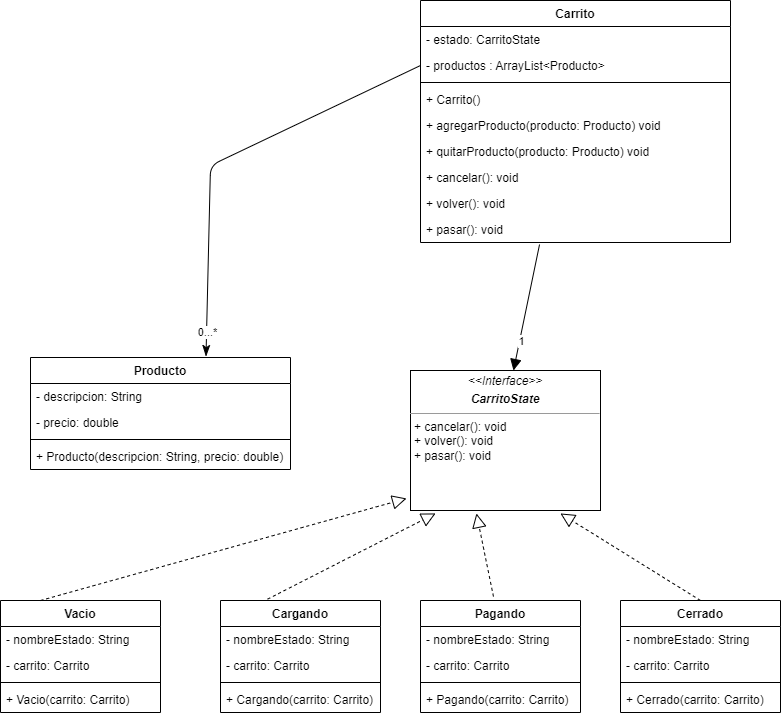

The diagram above was exported from draw.io. Its source (the exported page's mxGraphModel, read from the mxfile embedded in the PNG):
<mxGraphModel dx="2205" dy="896" grid="1" gridSize="10" guides="1" tooltips="1" connect="1" arrows="1" fold="1" page="1" pageScale="1" pageWidth="827" pageHeight="1169" math="0" shadow="0">
  <root>
    <mxCell id="0" />
    <mxCell id="1" parent="0" />
    <mxCell id="g3CjgvBiRyGAYTO2cjg0-1" value="Carrito" style="swimlane;fontStyle=1;align=center;verticalAlign=top;childLayout=stackLayout;horizontal=1;startSize=26;horizontalStack=0;resizeParent=1;resizeParentMax=0;resizeLast=0;collapsible=1;marginBottom=0;" vertex="1" parent="1">
      <mxGeometry x="450" width="310" height="242" as="geometry" />
    </mxCell>
    <mxCell id="g3CjgvBiRyGAYTO2cjg0-2" value="- estado: CarritoState" style="text;strokeColor=none;fillColor=none;align=left;verticalAlign=top;spacingLeft=4;spacingRight=4;overflow=hidden;rotatable=0;points=[[0,0.5],[1,0.5]];portConstraint=eastwest;" vertex="1" parent="g3CjgvBiRyGAYTO2cjg0-1">
      <mxGeometry y="26" width="310" height="26" as="geometry" />
    </mxCell>
    <mxCell id="g3CjgvBiRyGAYTO2cjg0-11" value="- productos : ArrayList&lt;Producto&gt;" style="text;strokeColor=none;fillColor=none;align=left;verticalAlign=top;spacingLeft=4;spacingRight=4;overflow=hidden;rotatable=0;points=[[0,0.5],[1,0.5]];portConstraint=eastwest;" vertex="1" parent="g3CjgvBiRyGAYTO2cjg0-1">
      <mxGeometry y="52" width="310" height="26" as="geometry" />
    </mxCell>
    <mxCell id="g3CjgvBiRyGAYTO2cjg0-3" value="" style="line;strokeWidth=1;fillColor=none;align=left;verticalAlign=middle;spacingTop=-1;spacingLeft=3;spacingRight=3;rotatable=0;labelPosition=right;points=[];portConstraint=eastwest;strokeColor=inherit;" vertex="1" parent="g3CjgvBiRyGAYTO2cjg0-1">
      <mxGeometry y="78" width="310" height="8" as="geometry" />
    </mxCell>
    <mxCell id="g3CjgvBiRyGAYTO2cjg0-32" value="+ Carrito()" style="text;strokeColor=none;fillColor=none;align=left;verticalAlign=top;spacingLeft=4;spacingRight=4;overflow=hidden;rotatable=0;points=[[0,0.5],[1,0.5]];portConstraint=eastwest;" vertex="1" parent="g3CjgvBiRyGAYTO2cjg0-1">
      <mxGeometry y="86" width="310" height="26" as="geometry" />
    </mxCell>
    <mxCell id="g3CjgvBiRyGAYTO2cjg0-4" value="+ agregarProducto(producto: Producto) void" style="text;strokeColor=none;fillColor=none;align=left;verticalAlign=top;spacingLeft=4;spacingRight=4;overflow=hidden;rotatable=0;points=[[0,0.5],[1,0.5]];portConstraint=eastwest;" vertex="1" parent="g3CjgvBiRyGAYTO2cjg0-1">
      <mxGeometry y="112" width="310" height="26" as="geometry" />
    </mxCell>
    <mxCell id="g3CjgvBiRyGAYTO2cjg0-33" value="+ quitarProducto(producto: Producto) void" style="text;strokeColor=none;fillColor=none;align=left;verticalAlign=top;spacingLeft=4;spacingRight=4;overflow=hidden;rotatable=0;points=[[0,0.5],[1,0.5]];portConstraint=eastwest;" vertex="1" parent="g3CjgvBiRyGAYTO2cjg0-1">
      <mxGeometry y="138" width="310" height="26" as="geometry" />
    </mxCell>
    <mxCell id="g3CjgvBiRyGAYTO2cjg0-34" value="+ cancelar(): void" style="text;strokeColor=none;fillColor=none;align=left;verticalAlign=top;spacingLeft=4;spacingRight=4;overflow=hidden;rotatable=0;points=[[0,0.5],[1,0.5]];portConstraint=eastwest;" vertex="1" parent="g3CjgvBiRyGAYTO2cjg0-1">
      <mxGeometry y="164" width="310" height="26" as="geometry" />
    </mxCell>
    <mxCell id="g3CjgvBiRyGAYTO2cjg0-43" value="+ volver(): void" style="text;strokeColor=none;fillColor=none;align=left;verticalAlign=top;spacingLeft=4;spacingRight=4;overflow=hidden;rotatable=0;points=[[0,0.5],[1,0.5]];portConstraint=eastwest;" vertex="1" parent="g3CjgvBiRyGAYTO2cjg0-1">
      <mxGeometry y="190" width="310" height="26" as="geometry" />
    </mxCell>
    <mxCell id="g3CjgvBiRyGAYTO2cjg0-44" value="+ pasar(): void" style="text;strokeColor=none;fillColor=none;align=left;verticalAlign=top;spacingLeft=4;spacingRight=4;overflow=hidden;rotatable=0;points=[[0,0.5],[1,0.5]];portConstraint=eastwest;" vertex="1" parent="g3CjgvBiRyGAYTO2cjg0-1">
      <mxGeometry y="216" width="310" height="26" as="geometry" />
    </mxCell>
    <mxCell id="g3CjgvBiRyGAYTO2cjg0-5" value="Producto" style="swimlane;fontStyle=1;align=center;verticalAlign=top;childLayout=stackLayout;horizontal=1;startSize=26;horizontalStack=0;resizeParent=1;resizeParentMax=0;resizeLast=0;collapsible=1;marginBottom=0;" vertex="1" parent="1">
      <mxGeometry x="60" y="357" width="260" height="112" as="geometry" />
    </mxCell>
    <mxCell id="g3CjgvBiRyGAYTO2cjg0-6" value="- descripcion: String" style="text;strokeColor=none;fillColor=none;align=left;verticalAlign=top;spacingLeft=4;spacingRight=4;overflow=hidden;rotatable=0;points=[[0,0.5],[1,0.5]];portConstraint=eastwest;" vertex="1" parent="g3CjgvBiRyGAYTO2cjg0-5">
      <mxGeometry y="26" width="260" height="26" as="geometry" />
    </mxCell>
    <mxCell id="g3CjgvBiRyGAYTO2cjg0-10" value="- precio: double" style="text;strokeColor=none;fillColor=none;align=left;verticalAlign=top;spacingLeft=4;spacingRight=4;overflow=hidden;rotatable=0;points=[[0,0.5],[1,0.5]];portConstraint=eastwest;" vertex="1" parent="g3CjgvBiRyGAYTO2cjg0-5">
      <mxGeometry y="52" width="260" height="26" as="geometry" />
    </mxCell>
    <mxCell id="g3CjgvBiRyGAYTO2cjg0-7" value="" style="line;strokeWidth=1;fillColor=none;align=left;verticalAlign=middle;spacingTop=-1;spacingLeft=3;spacingRight=3;rotatable=0;labelPosition=right;points=[];portConstraint=eastwest;strokeColor=inherit;" vertex="1" parent="g3CjgvBiRyGAYTO2cjg0-5">
      <mxGeometry y="78" width="260" height="8" as="geometry" />
    </mxCell>
    <mxCell id="g3CjgvBiRyGAYTO2cjg0-8" value="+ Producto(descripcion: String, precio: double)" style="text;strokeColor=none;fillColor=none;align=left;verticalAlign=top;spacingLeft=4;spacingRight=4;overflow=hidden;rotatable=0;points=[[0,0.5],[1,0.5]];portConstraint=eastwest;" vertex="1" parent="g3CjgvBiRyGAYTO2cjg0-5">
      <mxGeometry y="86" width="260" height="26" as="geometry" />
    </mxCell>
    <mxCell id="g3CjgvBiRyGAYTO2cjg0-9" value="&lt;p style=&quot;margin:0px;margin-top:4px;text-align:center;&quot;&gt;&lt;i&gt;&amp;lt;&amp;lt;Interface&amp;gt;&amp;gt;&lt;/i&gt;&lt;br&gt;&lt;/p&gt;&lt;p style=&quot;margin:0px;margin-top:4px;text-align:center;&quot;&gt;&lt;i&gt;&lt;b&gt;CarritoState&lt;/b&gt;&lt;/i&gt;&lt;/p&gt;&lt;hr size=&quot;1&quot;&gt;&lt;p style=&quot;margin:0px;margin-left:4px;&quot;&gt;+ cancelar(): void&lt;/p&gt;&lt;p style=&quot;margin:0px;margin-left:4px;&quot;&gt;+ volver(): void&lt;/p&gt;&lt;p style=&quot;margin:0px;margin-left:4px;&quot;&gt;+ pasar(): void&lt;/p&gt;" style="verticalAlign=top;align=left;overflow=fill;fontSize=12;fontFamily=Helvetica;html=1;" vertex="1" parent="1">
      <mxGeometry x="440" y="370" width="190" height="140" as="geometry" />
    </mxCell>
    <mxCell id="g3CjgvBiRyGAYTO2cjg0-12" value="" style="endArrow=none;startArrow=classicThin;endFill=0;startFill=1;html=1;rounded=1;entryX=0;entryY=0.5;entryDx=0;entryDy=0;exitX=0.675;exitY=-0.009;exitDx=0;exitDy=0;exitPerimeter=0;endSize=11;startSize=9;" edge="1" parent="1" source="g3CjgvBiRyGAYTO2cjg0-5" target="g3CjgvBiRyGAYTO2cjg0-11">
      <mxGeometry width="160" relative="1" as="geometry">
        <mxPoint x="150" y="160" as="sourcePoint" />
        <mxPoint x="490" y="390" as="targetPoint" />
        <Array as="points">
          <mxPoint x="240" y="165" />
        </Array>
      </mxGeometry>
    </mxCell>
    <mxCell id="g3CjgvBiRyGAYTO2cjg0-14" value="0...*" style="edgeLabel;html=1;align=center;verticalAlign=middle;resizable=0;points=[];" vertex="1" connectable="0" parent="g3CjgvBiRyGAYTO2cjg0-12">
      <mxGeometry x="-0.8833" relative="1" as="geometry">
        <mxPoint as="offset" />
      </mxGeometry>
    </mxCell>
    <mxCell id="g3CjgvBiRyGAYTO2cjg0-15" value="Vacio" style="swimlane;fontStyle=1;align=center;verticalAlign=top;childLayout=stackLayout;horizontal=1;startSize=26;horizontalStack=0;resizeParent=1;resizeParentMax=0;resizeLast=0;collapsible=1;marginBottom=0;" vertex="1" parent="1">
      <mxGeometry x="30" y="600" width="160" height="112" as="geometry" />
    </mxCell>
    <mxCell id="g3CjgvBiRyGAYTO2cjg0-16" value="- nombreEstado: String" style="text;strokeColor=none;fillColor=none;align=left;verticalAlign=top;spacingLeft=4;spacingRight=4;overflow=hidden;rotatable=0;points=[[0,0.5],[1,0.5]];portConstraint=eastwest;" vertex="1" parent="g3CjgvBiRyGAYTO2cjg0-15">
      <mxGeometry y="26" width="160" height="26" as="geometry" />
    </mxCell>
    <mxCell id="g3CjgvBiRyGAYTO2cjg0-46" value="- carrito: Carrito" style="text;strokeColor=none;fillColor=none;align=left;verticalAlign=top;spacingLeft=4;spacingRight=4;overflow=hidden;rotatable=0;points=[[0,0.5],[1,0.5]];portConstraint=eastwest;" vertex="1" parent="g3CjgvBiRyGAYTO2cjg0-15">
      <mxGeometry y="52" width="160" height="26" as="geometry" />
    </mxCell>
    <mxCell id="g3CjgvBiRyGAYTO2cjg0-17" value="" style="line;strokeWidth=1;fillColor=none;align=left;verticalAlign=middle;spacingTop=-1;spacingLeft=3;spacingRight=3;rotatable=0;labelPosition=right;points=[];portConstraint=eastwest;strokeColor=inherit;" vertex="1" parent="g3CjgvBiRyGAYTO2cjg0-15">
      <mxGeometry y="78" width="160" height="8" as="geometry" />
    </mxCell>
    <mxCell id="g3CjgvBiRyGAYTO2cjg0-18" value="+ Vacio(carrito: Carrito)" style="text;strokeColor=none;fillColor=none;align=left;verticalAlign=top;spacingLeft=4;spacingRight=4;overflow=hidden;rotatable=0;points=[[0,0.5],[1,0.5]];portConstraint=eastwest;" vertex="1" parent="g3CjgvBiRyGAYTO2cjg0-15">
      <mxGeometry y="86" width="160" height="26" as="geometry" />
    </mxCell>
    <mxCell id="g3CjgvBiRyGAYTO2cjg0-19" value="Cargando" style="swimlane;fontStyle=1;align=center;verticalAlign=top;childLayout=stackLayout;horizontal=1;startSize=26;horizontalStack=0;resizeParent=1;resizeParentMax=0;resizeLast=0;collapsible=1;marginBottom=0;" vertex="1" parent="1">
      <mxGeometry x="250" y="600" width="160" height="112" as="geometry" />
    </mxCell>
    <mxCell id="g3CjgvBiRyGAYTO2cjg0-47" value="- nombreEstado: String" style="text;strokeColor=none;fillColor=none;align=left;verticalAlign=top;spacingLeft=4;spacingRight=4;overflow=hidden;rotatable=0;points=[[0,0.5],[1,0.5]];portConstraint=eastwest;" vertex="1" parent="g3CjgvBiRyGAYTO2cjg0-19">
      <mxGeometry y="26" width="160" height="26" as="geometry" />
    </mxCell>
    <mxCell id="g3CjgvBiRyGAYTO2cjg0-20" value="- carrito: Carrito" style="text;strokeColor=none;fillColor=none;align=left;verticalAlign=top;spacingLeft=4;spacingRight=4;overflow=hidden;rotatable=0;points=[[0,0.5],[1,0.5]];portConstraint=eastwest;" vertex="1" parent="g3CjgvBiRyGAYTO2cjg0-19">
      <mxGeometry y="52" width="160" height="26" as="geometry" />
    </mxCell>
    <mxCell id="g3CjgvBiRyGAYTO2cjg0-21" value="" style="line;strokeWidth=1;fillColor=none;align=left;verticalAlign=middle;spacingTop=-1;spacingLeft=3;spacingRight=3;rotatable=0;labelPosition=right;points=[];portConstraint=eastwest;strokeColor=inherit;" vertex="1" parent="g3CjgvBiRyGAYTO2cjg0-19">
      <mxGeometry y="78" width="160" height="8" as="geometry" />
    </mxCell>
    <mxCell id="g3CjgvBiRyGAYTO2cjg0-22" value="+ Cargando(carrito: Carrito)" style="text;strokeColor=none;fillColor=none;align=left;verticalAlign=top;spacingLeft=4;spacingRight=4;overflow=hidden;rotatable=0;points=[[0,0.5],[1,0.5]];portConstraint=eastwest;" vertex="1" parent="g3CjgvBiRyGAYTO2cjg0-19">
      <mxGeometry y="86" width="160" height="26" as="geometry" />
    </mxCell>
    <mxCell id="g3CjgvBiRyGAYTO2cjg0-23" value="Pagando" style="swimlane;fontStyle=1;align=center;verticalAlign=top;childLayout=stackLayout;horizontal=1;startSize=26;horizontalStack=0;resizeParent=1;resizeParentMax=0;resizeLast=0;collapsible=1;marginBottom=0;" vertex="1" parent="1">
      <mxGeometry x="450" y="600" width="160" height="112" as="geometry" />
    </mxCell>
    <mxCell id="g3CjgvBiRyGAYTO2cjg0-24" value="- nombreEstado: String" style="text;strokeColor=none;fillColor=none;align=left;verticalAlign=top;spacingLeft=4;spacingRight=4;overflow=hidden;rotatable=0;points=[[0,0.5],[1,0.5]];portConstraint=eastwest;" vertex="1" parent="g3CjgvBiRyGAYTO2cjg0-23">
      <mxGeometry y="26" width="160" height="26" as="geometry" />
    </mxCell>
    <mxCell id="g3CjgvBiRyGAYTO2cjg0-48" value="- carrito: Carrito" style="text;strokeColor=none;fillColor=none;align=left;verticalAlign=top;spacingLeft=4;spacingRight=4;overflow=hidden;rotatable=0;points=[[0,0.5],[1,0.5]];portConstraint=eastwest;" vertex="1" parent="g3CjgvBiRyGAYTO2cjg0-23">
      <mxGeometry y="52" width="160" height="26" as="geometry" />
    </mxCell>
    <mxCell id="g3CjgvBiRyGAYTO2cjg0-25" value="" style="line;strokeWidth=1;fillColor=none;align=left;verticalAlign=middle;spacingTop=-1;spacingLeft=3;spacingRight=3;rotatable=0;labelPosition=right;points=[];portConstraint=eastwest;strokeColor=inherit;" vertex="1" parent="g3CjgvBiRyGAYTO2cjg0-23">
      <mxGeometry y="78" width="160" height="8" as="geometry" />
    </mxCell>
    <mxCell id="g3CjgvBiRyGAYTO2cjg0-26" value="+ Pagando(carrito: Carrito)" style="text;strokeColor=none;fillColor=none;align=left;verticalAlign=top;spacingLeft=4;spacingRight=4;overflow=hidden;rotatable=0;points=[[0,0.5],[1,0.5]];portConstraint=eastwest;" vertex="1" parent="g3CjgvBiRyGAYTO2cjg0-23">
      <mxGeometry y="86" width="160" height="26" as="geometry" />
    </mxCell>
    <mxCell id="g3CjgvBiRyGAYTO2cjg0-27" value="Cerrado" style="swimlane;fontStyle=1;align=center;verticalAlign=top;childLayout=stackLayout;horizontal=1;startSize=26;horizontalStack=0;resizeParent=1;resizeParentMax=0;resizeLast=0;collapsible=1;marginBottom=0;" vertex="1" parent="1">
      <mxGeometry x="650" y="600" width="160" height="112" as="geometry" />
    </mxCell>
    <mxCell id="g3CjgvBiRyGAYTO2cjg0-28" value="- nombreEstado: String" style="text;strokeColor=none;fillColor=none;align=left;verticalAlign=top;spacingLeft=4;spacingRight=4;overflow=hidden;rotatable=0;points=[[0,0.5],[1,0.5]];portConstraint=eastwest;" vertex="1" parent="g3CjgvBiRyGAYTO2cjg0-27">
      <mxGeometry y="26" width="160" height="26" as="geometry" />
    </mxCell>
    <mxCell id="g3CjgvBiRyGAYTO2cjg0-49" value="- carrito: Carrito" style="text;strokeColor=none;fillColor=none;align=left;verticalAlign=top;spacingLeft=4;spacingRight=4;overflow=hidden;rotatable=0;points=[[0,0.5],[1,0.5]];portConstraint=eastwest;" vertex="1" parent="g3CjgvBiRyGAYTO2cjg0-27">
      <mxGeometry y="52" width="160" height="26" as="geometry" />
    </mxCell>
    <mxCell id="g3CjgvBiRyGAYTO2cjg0-29" value="" style="line;strokeWidth=1;fillColor=none;align=left;verticalAlign=middle;spacingTop=-1;spacingLeft=3;spacingRight=3;rotatable=0;labelPosition=right;points=[];portConstraint=eastwest;strokeColor=inherit;" vertex="1" parent="g3CjgvBiRyGAYTO2cjg0-27">
      <mxGeometry y="78" width="160" height="8" as="geometry" />
    </mxCell>
    <mxCell id="g3CjgvBiRyGAYTO2cjg0-30" value="+ Cerrado(carrito: Carrito)" style="text;strokeColor=none;fillColor=none;align=left;verticalAlign=top;spacingLeft=4;spacingRight=4;overflow=hidden;rotatable=0;points=[[0,0.5],[1,0.5]];portConstraint=eastwest;" vertex="1" parent="g3CjgvBiRyGAYTO2cjg0-27">
      <mxGeometry y="86" width="160" height="26" as="geometry" />
    </mxCell>
    <mxCell id="g3CjgvBiRyGAYTO2cjg0-35" value="" style="endArrow=block;dashed=1;endFill=0;endSize=12;html=1;rounded=1;exitX=0.25;exitY=0;exitDx=0;exitDy=0;entryX=-0.021;entryY=0.914;entryDx=0;entryDy=0;entryPerimeter=0;" edge="1" parent="1" source="g3CjgvBiRyGAYTO2cjg0-15" target="g3CjgvBiRyGAYTO2cjg0-9">
      <mxGeometry width="160" relative="1" as="geometry">
        <mxPoint x="330" y="490" as="sourcePoint" />
        <mxPoint x="490" y="490" as="targetPoint" />
      </mxGeometry>
    </mxCell>
    <mxCell id="g3CjgvBiRyGAYTO2cjg0-36" value="" style="endArrow=block;dashed=1;endFill=0;endSize=12;html=1;rounded=1;exitX=0.294;exitY=-0.012;exitDx=0;exitDy=0;exitPerimeter=0;entryX=0.132;entryY=1.021;entryDx=0;entryDy=0;entryPerimeter=0;" edge="1" parent="1" source="g3CjgvBiRyGAYTO2cjg0-19" target="g3CjgvBiRyGAYTO2cjg0-9">
      <mxGeometry width="160" relative="1" as="geometry">
        <mxPoint x="330" y="490" as="sourcePoint" />
        <mxPoint x="490" y="490" as="targetPoint" />
      </mxGeometry>
    </mxCell>
    <mxCell id="g3CjgvBiRyGAYTO2cjg0-37" value="" style="endArrow=block;dashed=1;endFill=0;endSize=12;html=1;rounded=1;exitX=0.456;exitY=-0.035;exitDx=0;exitDy=0;exitPerimeter=0;entryX=0.347;entryY=1.021;entryDx=0;entryDy=0;entryPerimeter=0;" edge="1" parent="1" source="g3CjgvBiRyGAYTO2cjg0-23" target="g3CjgvBiRyGAYTO2cjg0-9">
      <mxGeometry width="160" relative="1" as="geometry">
        <mxPoint x="330" y="490" as="sourcePoint" />
        <mxPoint x="490" y="490" as="targetPoint" />
      </mxGeometry>
    </mxCell>
    <mxCell id="g3CjgvBiRyGAYTO2cjg0-39" value="" style="endArrow=none;startArrow=block;endFill=0;startFill=1;html=1;rounded=1;startSize=9;endSize=11;entryX=0.384;entryY=1.077;entryDx=0;entryDy=0;entryPerimeter=0;exitX=0.542;exitY=0;exitDx=0;exitDy=0;exitPerimeter=0;" edge="1" parent="1" source="g3CjgvBiRyGAYTO2cjg0-9" target="g3CjgvBiRyGAYTO2cjg0-44">
      <mxGeometry width="160" relative="1" as="geometry">
        <mxPoint x="330" y="490" as="sourcePoint" />
        <mxPoint x="490" y="490" as="targetPoint" />
      </mxGeometry>
    </mxCell>
    <mxCell id="g3CjgvBiRyGAYTO2cjg0-42" value="1" style="edgeLabel;html=1;align=center;verticalAlign=middle;resizable=0;points=[];" vertex="1" connectable="0" parent="g3CjgvBiRyGAYTO2cjg0-39">
      <mxGeometry x="-0.5162" y="-1" relative="1" as="geometry">
        <mxPoint as="offset" />
      </mxGeometry>
    </mxCell>
    <mxCell id="g3CjgvBiRyGAYTO2cjg0-45" value="" style="endArrow=block;dashed=1;endFill=0;endSize=12;html=1;rounded=1;exitX=0.5;exitY=0;exitDx=0;exitDy=0;entryX=0.789;entryY=1.021;entryDx=0;entryDy=0;entryPerimeter=0;" edge="1" parent="1" source="g3CjgvBiRyGAYTO2cjg0-27" target="g3CjgvBiRyGAYTO2cjg0-9">
      <mxGeometry width="160" relative="1" as="geometry">
        <mxPoint x="210" y="430" as="sourcePoint" />
        <mxPoint x="370" y="430" as="targetPoint" />
      </mxGeometry>
    </mxCell>
  </root>
</mxGraphModel>